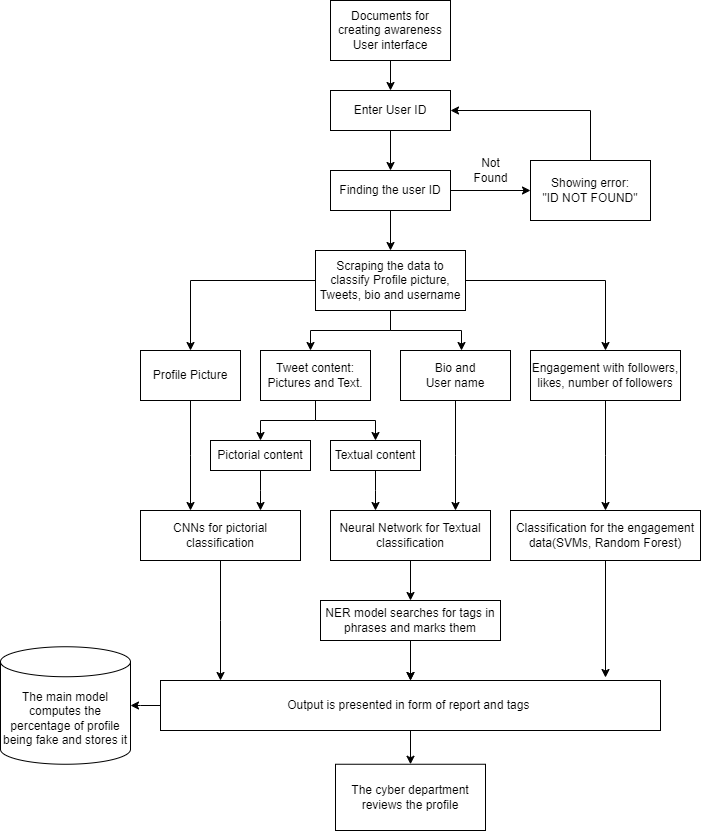

The diagram above was exported from draw.io. Its source (the exported page's mxGraphModel, read from the mxfile embedded in the PNG):
<mxGraphModel dx="1843" dy="876" grid="1" gridSize="10" guides="1" tooltips="1" connect="1" arrows="1" fold="1" page="1" pageScale="1" pageWidth="850" pageHeight="1100" math="0" shadow="0">
  <root>
    <mxCell id="0" />
    <mxCell id="1" parent="0" />
    <mxCell id="FFhEnx2QTeiYujMHKVZZ-2" value="" style="edgeStyle=orthogonalEdgeStyle;rounded=0;orthogonalLoop=1;jettySize=auto;html=1;" parent="1" source="FFhEnx2QTeiYujMHKVZZ-3" target="FFhEnx2QTeiYujMHKVZZ-4" edge="1">
      <mxGeometry relative="1" as="geometry" />
    </mxCell>
    <mxCell id="FFhEnx2QTeiYujMHKVZZ-3" value="Enter User ID" style="rounded=0;whiteSpace=wrap;html=1;" parent="1" vertex="1">
      <mxGeometry x="380" y="320" width="120" height="40" as="geometry" />
    </mxCell>
    <mxCell id="FFhEnx2QTeiYujMHKVZZ-8" value="" style="edgeStyle=orthogonalEdgeStyle;rounded=0;orthogonalLoop=1;jettySize=auto;html=1;" parent="1" source="FFhEnx2QTeiYujMHKVZZ-4" target="FFhEnx2QTeiYujMHKVZZ-7" edge="1">
      <mxGeometry relative="1" as="geometry" />
    </mxCell>
    <mxCell id="FFhEnx2QTeiYujMHKVZZ-12" value="" style="edgeStyle=orthogonalEdgeStyle;rounded=0;orthogonalLoop=1;jettySize=auto;html=1;" parent="1" source="FFhEnx2QTeiYujMHKVZZ-4" target="FFhEnx2QTeiYujMHKVZZ-11" edge="1">
      <mxGeometry relative="1" as="geometry" />
    </mxCell>
    <mxCell id="FFhEnx2QTeiYujMHKVZZ-4" value="Finding the user ID" style="whiteSpace=wrap;html=1;rounded=0;" parent="1" vertex="1">
      <mxGeometry x="380" y="400" width="120" height="40" as="geometry" />
    </mxCell>
    <mxCell id="FFhEnx2QTeiYujMHKVZZ-6" style="edgeStyle=orthogonalEdgeStyle;rounded=0;orthogonalLoop=1;jettySize=auto;html=1;entryX=0.5;entryY=0;entryDx=0;entryDy=0;" parent="1" source="FFhEnx2QTeiYujMHKVZZ-5" target="FFhEnx2QTeiYujMHKVZZ-3" edge="1">
      <mxGeometry relative="1" as="geometry" />
    </mxCell>
    <mxCell id="FFhEnx2QTeiYujMHKVZZ-5" value="Documents for creating awareness&lt;br&gt;User interface" style="rounded=0;whiteSpace=wrap;html=1;" parent="1" vertex="1">
      <mxGeometry x="380" y="230" width="120" height="60" as="geometry" />
    </mxCell>
    <mxCell id="FFhEnx2QTeiYujMHKVZZ-9" style="edgeStyle=orthogonalEdgeStyle;rounded=0;orthogonalLoop=1;jettySize=auto;html=1;entryX=1;entryY=0.5;entryDx=0;entryDy=0;" parent="1" source="FFhEnx2QTeiYujMHKVZZ-7" target="FFhEnx2QTeiYujMHKVZZ-3" edge="1">
      <mxGeometry relative="1" as="geometry">
        <Array as="points">
          <mxPoint x="640" y="340" />
        </Array>
      </mxGeometry>
    </mxCell>
    <mxCell id="FFhEnx2QTeiYujMHKVZZ-7" value="Showing error:&lt;br&gt;&quot;ID NOT FOUND&quot;" style="whiteSpace=wrap;html=1;rounded=0;" parent="1" vertex="1">
      <mxGeometry x="580" y="390" width="120" height="60" as="geometry" />
    </mxCell>
    <mxCell id="FFhEnx2QTeiYujMHKVZZ-10" value="Not &lt;br&gt;Found" style="text;html=1;align=center;verticalAlign=middle;resizable=0;points=[];autosize=1;strokeColor=none;fillColor=none;" parent="1" vertex="1">
      <mxGeometry x="510" y="380" width="60" height="40" as="geometry" />
    </mxCell>
    <mxCell id="FFhEnx2QTeiYujMHKVZZ-13" style="edgeStyle=orthogonalEdgeStyle;rounded=0;orthogonalLoop=1;jettySize=auto;html=1;" parent="1" source="FFhEnx2QTeiYujMHKVZZ-11" target="FFhEnx2QTeiYujMHKVZZ-19" edge="1">
      <mxGeometry relative="1" as="geometry">
        <mxPoint x="250" y="579.9999999999999" as="targetPoint" />
      </mxGeometry>
    </mxCell>
    <mxCell id="FFhEnx2QTeiYujMHKVZZ-14" style="edgeStyle=orthogonalEdgeStyle;rounded=0;orthogonalLoop=1;jettySize=auto;html=1;" parent="1" source="FFhEnx2QTeiYujMHKVZZ-11" target="FFhEnx2QTeiYujMHKVZZ-20" edge="1">
      <mxGeometry relative="1" as="geometry">
        <mxPoint x="360" y="580" as="targetPoint" />
        <Array as="points">
          <mxPoint x="440" y="560" />
          <mxPoint x="360" y="560" />
        </Array>
      </mxGeometry>
    </mxCell>
    <mxCell id="FFhEnx2QTeiYujMHKVZZ-16" style="edgeStyle=orthogonalEdgeStyle;rounded=0;orthogonalLoop=1;jettySize=auto;html=1;" parent="1" source="FFhEnx2QTeiYujMHKVZZ-11" target="FFhEnx2QTeiYujMHKVZZ-22" edge="1">
      <mxGeometry relative="1" as="geometry">
        <mxPoint x="510" y="580" as="targetPoint" />
        <Array as="points">
          <mxPoint x="440" y="560" />
          <mxPoint x="511" y="560" />
        </Array>
      </mxGeometry>
    </mxCell>
    <mxCell id="FFhEnx2QTeiYujMHKVZZ-17" style="edgeStyle=orthogonalEdgeStyle;rounded=0;orthogonalLoop=1;jettySize=auto;html=1;entryX=0.5;entryY=0;entryDx=0;entryDy=0;" parent="1" source="FFhEnx2QTeiYujMHKVZZ-11" target="FFhEnx2QTeiYujMHKVZZ-25" edge="1">
      <mxGeometry relative="1" as="geometry">
        <mxPoint x="640" y="580" as="targetPoint" />
      </mxGeometry>
    </mxCell>
    <mxCell id="FFhEnx2QTeiYujMHKVZZ-11" value="Scraping the data to classify Profile picture, Tweets, bio and username" style="whiteSpace=wrap;html=1;rounded=0;" parent="1" vertex="1">
      <mxGeometry x="365" y="480" width="150" height="60" as="geometry" />
    </mxCell>
    <mxCell id="FFhEnx2QTeiYujMHKVZZ-35" style="edgeStyle=orthogonalEdgeStyle;rounded=0;orthogonalLoop=1;jettySize=auto;html=1;" parent="1" source="FFhEnx2QTeiYujMHKVZZ-19" edge="1">
      <mxGeometry relative="1" as="geometry">
        <mxPoint x="240" y="740" as="targetPoint" />
      </mxGeometry>
    </mxCell>
    <mxCell id="FFhEnx2QTeiYujMHKVZZ-19" value="Profile Picture" style="rounded=0;whiteSpace=wrap;html=1;" parent="1" vertex="1">
      <mxGeometry x="190" y="580" width="100" height="50" as="geometry" />
    </mxCell>
    <mxCell id="FFhEnx2QTeiYujMHKVZZ-27" style="edgeStyle=orthogonalEdgeStyle;rounded=0;orthogonalLoop=1;jettySize=auto;html=1;" parent="1" source="FFhEnx2QTeiYujMHKVZZ-20" target="FFhEnx2QTeiYujMHKVZZ-30" edge="1">
      <mxGeometry relative="1" as="geometry">
        <mxPoint x="310" y="670" as="targetPoint" />
      </mxGeometry>
    </mxCell>
    <mxCell id="FFhEnx2QTeiYujMHKVZZ-28" style="edgeStyle=orthogonalEdgeStyle;rounded=0;orthogonalLoop=1;jettySize=auto;html=1;" parent="1" source="FFhEnx2QTeiYujMHKVZZ-20" target="FFhEnx2QTeiYujMHKVZZ-31" edge="1">
      <mxGeometry relative="1" as="geometry">
        <mxPoint x="410" y="670" as="targetPoint" />
      </mxGeometry>
    </mxCell>
    <mxCell id="FFhEnx2QTeiYujMHKVZZ-20" value="Tweet content:&lt;br&gt;Pictures and Text." style="rounded=0;whiteSpace=wrap;html=1;" parent="1" vertex="1">
      <mxGeometry x="310" y="580" width="110" height="50" as="geometry" />
    </mxCell>
    <mxCell id="FFhEnx2QTeiYujMHKVZZ-32" style="edgeStyle=orthogonalEdgeStyle;rounded=0;orthogonalLoop=1;jettySize=auto;html=1;" parent="1" source="FFhEnx2QTeiYujMHKVZZ-22" edge="1">
      <mxGeometry relative="1" as="geometry">
        <mxPoint x="505" y="740" as="targetPoint" />
      </mxGeometry>
    </mxCell>
    <mxCell id="FFhEnx2QTeiYujMHKVZZ-22" value="Bio and &lt;br&gt;User name" style="rounded=0;whiteSpace=wrap;html=1;" parent="1" vertex="1">
      <mxGeometry x="450" y="580" width="110" height="50" as="geometry" />
    </mxCell>
    <mxCell id="FFhEnx2QTeiYujMHKVZZ-36" style="edgeStyle=orthogonalEdgeStyle;rounded=0;orthogonalLoop=1;jettySize=auto;html=1;" parent="1" source="FFhEnx2QTeiYujMHKVZZ-25" edge="1">
      <mxGeometry relative="1" as="geometry">
        <mxPoint x="655" y="740" as="targetPoint" />
      </mxGeometry>
    </mxCell>
    <mxCell id="FFhEnx2QTeiYujMHKVZZ-25" value="Engagement with followers, likes, number of followers" style="rounded=0;whiteSpace=wrap;html=1;" parent="1" vertex="1">
      <mxGeometry x="580" y="580" width="150" height="50" as="geometry" />
    </mxCell>
    <mxCell id="FFhEnx2QTeiYujMHKVZZ-34" style="edgeStyle=orthogonalEdgeStyle;rounded=0;orthogonalLoop=1;jettySize=auto;html=1;" parent="1" source="FFhEnx2QTeiYujMHKVZZ-30" edge="1">
      <mxGeometry relative="1" as="geometry">
        <mxPoint x="310" y="740" as="targetPoint" />
      </mxGeometry>
    </mxCell>
    <mxCell id="FFhEnx2QTeiYujMHKVZZ-30" value="Pictorial content" style="rounded=0;whiteSpace=wrap;html=1;" parent="1" vertex="1">
      <mxGeometry x="260" y="670" width="100" height="30" as="geometry" />
    </mxCell>
    <mxCell id="FFhEnx2QTeiYujMHKVZZ-33" style="edgeStyle=orthogonalEdgeStyle;rounded=0;orthogonalLoop=1;jettySize=auto;html=1;" parent="1" source="FFhEnx2QTeiYujMHKVZZ-31" edge="1">
      <mxGeometry relative="1" as="geometry">
        <mxPoint x="425" y="740" as="targetPoint" />
      </mxGeometry>
    </mxCell>
    <mxCell id="FFhEnx2QTeiYujMHKVZZ-31" value="Textual content" style="rounded=0;whiteSpace=wrap;html=1;" parent="1" vertex="1">
      <mxGeometry x="380" y="670" width="90" height="30" as="geometry" />
    </mxCell>
    <mxCell id="FFhEnx2QTeiYujMHKVZZ-42" value="" style="edgeStyle=orthogonalEdgeStyle;rounded=0;orthogonalLoop=1;jettySize=auto;html=1;" parent="1" source="FFhEnx2QTeiYujMHKVZZ-37" target="FFhEnx2QTeiYujMHKVZZ-41" edge="1">
      <mxGeometry relative="1" as="geometry">
        <Array as="points">
          <mxPoint x="270" y="850" />
          <mxPoint x="270" y="850" />
        </Array>
      </mxGeometry>
    </mxCell>
    <mxCell id="FFhEnx2QTeiYujMHKVZZ-37" value="CNNs for pictorial classification" style="rounded=0;whiteSpace=wrap;html=1;" parent="1" vertex="1">
      <mxGeometry x="190" y="740" width="160" height="50" as="geometry" />
    </mxCell>
    <mxCell id="FFhEnx2QTeiYujMHKVZZ-46" value="" style="edgeStyle=orthogonalEdgeStyle;rounded=0;orthogonalLoop=1;jettySize=auto;html=1;" parent="1" source="FFhEnx2QTeiYujMHKVZZ-38" target="FFhEnx2QTeiYujMHKVZZ-45" edge="1">
      <mxGeometry relative="1" as="geometry" />
    </mxCell>
    <mxCell id="FFhEnx2QTeiYujMHKVZZ-38" value="Neural Network for Textual classification" style="rounded=0;whiteSpace=wrap;html=1;" parent="1" vertex="1">
      <mxGeometry x="380" y="740" width="160" height="50" as="geometry" />
    </mxCell>
    <mxCell id="FFhEnx2QTeiYujMHKVZZ-39" value="Classification for the engagement data(SVMs, Random Forest)" style="rounded=0;whiteSpace=wrap;html=1;" parent="1" vertex="1">
      <mxGeometry x="560" y="740" width="190" height="50" as="geometry" />
    </mxCell>
    <mxCell id="FFhEnx2QTeiYujMHKVZZ-51" value="" style="edgeStyle=orthogonalEdgeStyle;rounded=0;orthogonalLoop=1;jettySize=auto;html=1;" parent="1" source="FFhEnx2QTeiYujMHKVZZ-41" target="FFhEnx2QTeiYujMHKVZZ-50" edge="1">
      <mxGeometry relative="1" as="geometry" />
    </mxCell>
    <mxCell id="FFhEnx2QTeiYujMHKVZZ-52" style="edgeStyle=orthogonalEdgeStyle;rounded=0;orthogonalLoop=1;jettySize=auto;html=1;" parent="1" source="FFhEnx2QTeiYujMHKVZZ-41" target="FFhEnx2QTeiYujMHKVZZ-53" edge="1">
      <mxGeometry relative="1" as="geometry">
        <mxPoint x="130" y="935" as="targetPoint" />
      </mxGeometry>
    </mxCell>
    <mxCell id="FFhEnx2QTeiYujMHKVZZ-41" value="Output is presented in form of report and tags&amp;nbsp;" style="whiteSpace=wrap;html=1;rounded=0;" parent="1" vertex="1">
      <mxGeometry x="210" y="910" width="500" height="50" as="geometry" />
    </mxCell>
    <mxCell id="FFhEnx2QTeiYujMHKVZZ-44" style="edgeStyle=orthogonalEdgeStyle;rounded=0;orthogonalLoop=1;jettySize=auto;html=1;entryX=0.89;entryY=-0.06;entryDx=0;entryDy=0;entryPerimeter=0;" parent="1" source="FFhEnx2QTeiYujMHKVZZ-39" target="FFhEnx2QTeiYujMHKVZZ-41" edge="1">
      <mxGeometry relative="1" as="geometry" />
    </mxCell>
    <mxCell id="FFhEnx2QTeiYujMHKVZZ-47" style="edgeStyle=orthogonalEdgeStyle;rounded=0;orthogonalLoop=1;jettySize=auto;html=1;" parent="1" source="FFhEnx2QTeiYujMHKVZZ-45" target="FFhEnx2QTeiYujMHKVZZ-41" edge="1">
      <mxGeometry relative="1" as="geometry" />
    </mxCell>
    <mxCell id="FFhEnx2QTeiYujMHKVZZ-48" value="" style="edgeStyle=orthogonalEdgeStyle;rounded=0;orthogonalLoop=1;jettySize=auto;html=1;" parent="1" source="FFhEnx2QTeiYujMHKVZZ-45" target="FFhEnx2QTeiYujMHKVZZ-41" edge="1">
      <mxGeometry relative="1" as="geometry" />
    </mxCell>
    <mxCell id="FFhEnx2QTeiYujMHKVZZ-45" value="NER model searches for tags in phrases and marks them" style="whiteSpace=wrap;html=1;rounded=0;" parent="1" vertex="1">
      <mxGeometry x="370" y="830" width="180" height="40" as="geometry" />
    </mxCell>
    <mxCell id="FFhEnx2QTeiYujMHKVZZ-50" value="The cyber department reviews the profile" style="whiteSpace=wrap;html=1;rounded=0;" parent="1" vertex="1">
      <mxGeometry x="385" y="993.75" width="150" height="66.25" as="geometry" />
    </mxCell>
    <mxCell id="FFhEnx2QTeiYujMHKVZZ-53" value="The main model computes the percentage of profile being fake and stores it" style="shape=cylinder3;whiteSpace=wrap;html=1;boundedLbl=1;backgroundOutline=1;size=15;" parent="1" vertex="1">
      <mxGeometry x="50" y="876.25" width="130" height="117.5" as="geometry" />
    </mxCell>
  </root>
</mxGraphModel>